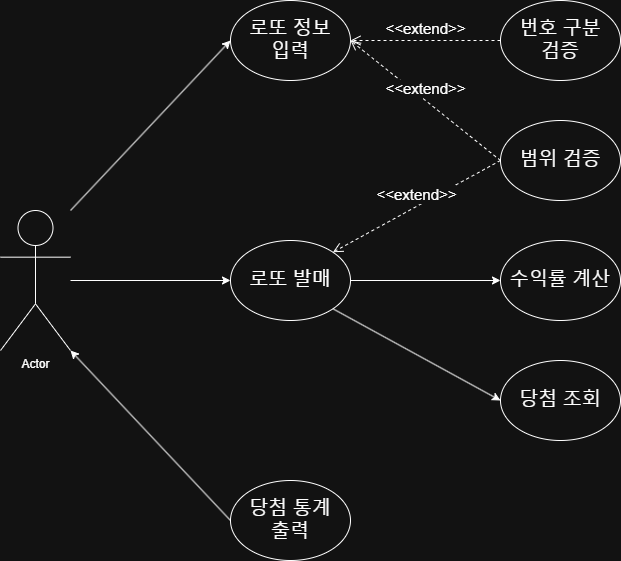

The diagram above was exported from draw.io. Its source (the exported page's mxGraphModel, read from the mxfile embedded in the PNG):
<mxGraphModel dx="1426" dy="743" grid="1" gridSize="10" guides="1" tooltips="1" connect="1" arrows="1" fold="1" page="1" pageScale="1" pageWidth="827" pageHeight="1169" math="0" shadow="0">
  <root>
    <mxCell id="0" />
    <mxCell id="1" parent="0" />
    <mxCell id="NhaT9CquUFnQ_2NjGduv-1" value="Actor" style="shape=umlActor;verticalLabelPosition=bottom;verticalAlign=top;html=1;outlineConnect=0;aspect=fixed;" vertex="1" parent="1">
      <mxGeometry x="20" y="450" width="70" height="140" as="geometry" />
    </mxCell>
    <mxCell id="NhaT9CquUFnQ_2NjGduv-4" value="&lt;font style=&quot;font-size: 19px;&quot;&gt;당첨 조회&lt;/font&gt;" style="ellipse;whiteSpace=wrap;html=1;" vertex="1" parent="1">
      <mxGeometry x="520" y="600" width="120" height="80" as="geometry" />
    </mxCell>
    <mxCell id="NhaT9CquUFnQ_2NjGduv-5" value="&lt;font style=&quot;font-size: 19px;&quot;&gt;수익률 계산&lt;/font&gt;" style="ellipse;whiteSpace=wrap;html=1;" vertex="1" parent="1">
      <mxGeometry x="520" y="480" width="120" height="80" as="geometry" />
    </mxCell>
    <mxCell id="NhaT9CquUFnQ_2NjGduv-6" value="&lt;font style=&quot;font-size: 19px;&quot;&gt;로또 발매&lt;/font&gt;" style="ellipse;whiteSpace=wrap;html=1;" vertex="1" parent="1">
      <mxGeometry x="250" y="480" width="120" height="80" as="geometry" />
    </mxCell>
    <mxCell id="NhaT9CquUFnQ_2NjGduv-8" value="&lt;font style=&quot;font-size: 19px;&quot;&gt;로또 정보&lt;/font&gt;&lt;div&gt;&lt;font style=&quot;font-size: 19px;&quot;&gt;입력&lt;/font&gt;&lt;/div&gt;" style="ellipse;whiteSpace=wrap;html=1;" vertex="1" parent="1">
      <mxGeometry x="250" y="240" width="120" height="80" as="geometry" />
    </mxCell>
    <mxCell id="NhaT9CquUFnQ_2NjGduv-10" value="&lt;font style=&quot;font-size: 19px;&quot;&gt;번호 구분&lt;/font&gt;&lt;div&gt;&lt;font style=&quot;font-size: 19px;&quot;&gt;검증&lt;/font&gt;&lt;/div&gt;" style="ellipse;whiteSpace=wrap;html=1;" vertex="1" parent="1">
      <mxGeometry x="520" y="240" width="120" height="80" as="geometry" />
    </mxCell>
    <mxCell id="NhaT9CquUFnQ_2NjGduv-11" value="&lt;font style=&quot;font-size: 19px;&quot;&gt;범위 검증&lt;/font&gt;" style="ellipse;whiteSpace=wrap;html=1;" vertex="1" parent="1">
      <mxGeometry x="520" y="360" width="120" height="80" as="geometry" />
    </mxCell>
    <mxCell id="NhaT9CquUFnQ_2NjGduv-12" value="&lt;font style=&quot;font-size: 15px;&quot;&gt;&amp;lt;&amp;lt;extend&amp;gt;&amp;gt;&lt;/font&gt;" style="html=1;verticalAlign=bottom;endArrow=open;dashed=1;endSize=8;curved=0;rounded=0;exitX=0;exitY=0.5;exitDx=0;exitDy=0;entryX=1;entryY=0.5;entryDx=0;entryDy=0;" edge="1" parent="1" source="NhaT9CquUFnQ_2NjGduv-10" target="NhaT9CquUFnQ_2NjGduv-8">
      <mxGeometry relative="1" as="geometry">
        <mxPoint x="440" y="279.5" as="sourcePoint" />
        <mxPoint x="370" y="280" as="targetPoint" />
      </mxGeometry>
    </mxCell>
    <mxCell id="NhaT9CquUFnQ_2NjGduv-13" value="&lt;font style=&quot;font-size: 15px;&quot;&gt;&amp;lt;&amp;lt;extend&amp;gt;&amp;gt;&lt;/font&gt;" style="html=1;verticalAlign=bottom;endArrow=open;dashed=1;endSize=8;curved=0;rounded=0;exitX=0;exitY=0.5;exitDx=0;exitDy=0;entryX=1;entryY=0;entryDx=0;entryDy=0;" edge="1" parent="1" source="NhaT9CquUFnQ_2NjGduv-11" target="NhaT9CquUFnQ_2NjGduv-6">
      <mxGeometry relative="1" as="geometry">
        <mxPoint x="510" y="390" as="sourcePoint" />
        <mxPoint x="360" y="390" as="targetPoint" />
      </mxGeometry>
    </mxCell>
    <mxCell id="NhaT9CquUFnQ_2NjGduv-14" value="" style="endArrow=classic;html=1;rounded=0;exitX=1;exitY=0.5;exitDx=0;exitDy=0;entryX=0;entryY=0.5;entryDx=0;entryDy=0;" edge="1" parent="1" source="NhaT9CquUFnQ_2NjGduv-6" target="NhaT9CquUFnQ_2NjGduv-5">
      <mxGeometry width="50" height="50" relative="1" as="geometry">
        <mxPoint x="389" y="530" as="sourcePoint" />
        <mxPoint x="439" y="480" as="targetPoint" />
      </mxGeometry>
    </mxCell>
    <mxCell id="NhaT9CquUFnQ_2NjGduv-15" value="" style="endArrow=classic;html=1;rounded=0;exitX=1;exitY=1;exitDx=0;exitDy=0;entryX=0;entryY=0.5;entryDx=0;entryDy=0;" edge="1" parent="1" source="NhaT9CquUFnQ_2NjGduv-6" target="NhaT9CquUFnQ_2NjGduv-4">
      <mxGeometry width="50" height="50" relative="1" as="geometry">
        <mxPoint x="380" y="560" as="sourcePoint" />
        <mxPoint x="530" y="560" as="targetPoint" />
      </mxGeometry>
    </mxCell>
    <mxCell id="NhaT9CquUFnQ_2NjGduv-16" value="&lt;span style=&quot;font-size: 19px;&quot;&gt;당첨 통계&lt;/span&gt;&lt;div&gt;&lt;span style=&quot;font-size: 19px;&quot;&gt;출력&lt;/span&gt;&lt;/div&gt;" style="ellipse;whiteSpace=wrap;html=1;" vertex="1" parent="1">
      <mxGeometry x="250" y="720" width="120" height="80" as="geometry" />
    </mxCell>
    <mxCell id="NhaT9CquUFnQ_2NjGduv-17" value="" style="endArrow=classic;html=1;rounded=0;exitX=0;exitY=0.5;exitDx=0;exitDy=0;entryX=1;entryY=1;entryDx=0;entryDy=0;entryPerimeter=0;" edge="1" parent="1" source="NhaT9CquUFnQ_2NjGduv-16" target="NhaT9CquUFnQ_2NjGduv-1">
      <mxGeometry width="50" height="50" relative="1" as="geometry">
        <mxPoint x="420" y="500" as="sourcePoint" />
        <mxPoint x="470" y="450" as="targetPoint" />
      </mxGeometry>
    </mxCell>
    <mxCell id="NhaT9CquUFnQ_2NjGduv-20" value="" style="endArrow=classic;html=1;rounded=0;entryX=0;entryY=0.5;entryDx=0;entryDy=0;" edge="1" parent="1" source="NhaT9CquUFnQ_2NjGduv-1" target="NhaT9CquUFnQ_2NjGduv-6">
      <mxGeometry width="50" height="50" relative="1" as="geometry">
        <mxPoint x="160" y="560" as="sourcePoint" />
        <mxPoint x="210" y="510" as="targetPoint" />
      </mxGeometry>
    </mxCell>
    <mxCell id="NhaT9CquUFnQ_2NjGduv-21" value="" style="endArrow=classic;html=1;rounded=0;entryX=0;entryY=0.5;entryDx=0;entryDy=0;" edge="1" parent="1" target="NhaT9CquUFnQ_2NjGduv-8">
      <mxGeometry width="50" height="50" relative="1" as="geometry">
        <mxPoint x="90" y="450" as="sourcePoint" />
        <mxPoint x="260" y="450" as="targetPoint" />
      </mxGeometry>
    </mxCell>
    <mxCell id="NhaT9CquUFnQ_2NjGduv-22" value="&lt;font style=&quot;font-size: 15px;&quot;&gt;&amp;lt;&amp;lt;extend&amp;gt;&amp;gt;&lt;/font&gt;" style="html=1;verticalAlign=bottom;endArrow=open;dashed=1;endSize=8;curved=0;rounded=0;exitX=0;exitY=0.5;exitDx=0;exitDy=0;entryX=1;entryY=0.5;entryDx=0;entryDy=0;" edge="1" parent="1" source="NhaT9CquUFnQ_2NjGduv-11" target="NhaT9CquUFnQ_2NjGduv-8">
      <mxGeometry relative="1" as="geometry">
        <mxPoint x="428" y="348" as="sourcePoint" />
        <mxPoint x="260" y="440" as="targetPoint" />
      </mxGeometry>
    </mxCell>
  </root>
</mxGraphModel>